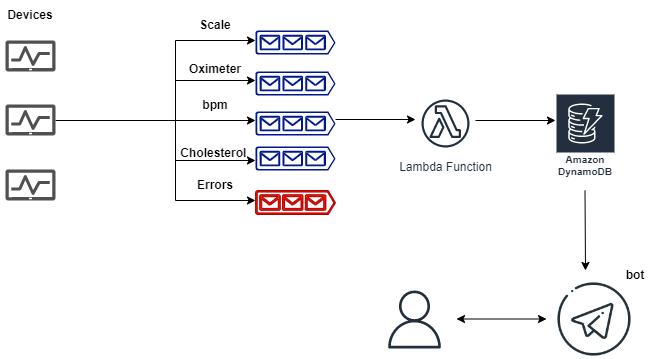

The diagram above was exported from draw.io. Its source (the exported page's mxGraphModel, read from the mxfile embedded in the PNG):
<mxGraphModel dx="1050" dy="549" grid="1" gridSize="10" guides="1" tooltips="1" connect="1" arrows="1" fold="1" page="1" pageScale="1" pageWidth="827" pageHeight="1169" math="0" shadow="0">
  <root>
    <mxCell id="0" />
    <mxCell id="1" parent="0" />
    <mxCell id="-qmPXS1rTTS6NZ3AbB2V-1" value="" style="sketch=0;pointerEvents=1;shadow=0;dashed=0;html=1;strokeColor=none;labelPosition=center;verticalLabelPosition=bottom;verticalAlign=top;align=center;fillColor=#505050;shape=mxgraph.mscae.intune.device_health" vertex="1" parent="1">
      <mxGeometry x="80" y="240" width="50" height="31" as="geometry" />
    </mxCell>
    <mxCell id="-qmPXS1rTTS6NZ3AbB2V-2" value="" style="sketch=0;pointerEvents=1;shadow=0;dashed=0;html=1;strokeColor=none;labelPosition=center;verticalLabelPosition=bottom;verticalAlign=top;align=center;fillColor=#505050;shape=mxgraph.mscae.intune.device_health" vertex="1" parent="1">
      <mxGeometry x="80" y="304" width="50" height="31" as="geometry" />
    </mxCell>
    <mxCell id="-qmPXS1rTTS6NZ3AbB2V-3" value="" style="sketch=0;pointerEvents=1;shadow=0;dashed=0;html=1;strokeColor=none;labelPosition=center;verticalLabelPosition=bottom;verticalAlign=top;align=center;fillColor=#505050;shape=mxgraph.mscae.intune.device_health" vertex="1" parent="1">
      <mxGeometry x="80" y="369" width="50" height="31" as="geometry" />
    </mxCell>
    <mxCell id="-qmPXS1rTTS6NZ3AbB2V-4" value="&lt;b&gt;Devices&lt;/b&gt;" style="text;html=1;strokeColor=none;fillColor=none;align=center;verticalAlign=middle;whiteSpace=wrap;rounded=0;" vertex="1" parent="1">
      <mxGeometry x="75" y="200" width="60" height="30" as="geometry" />
    </mxCell>
    <mxCell id="-qmPXS1rTTS6NZ3AbB2V-5" value="" style="endArrow=none;html=1;rounded=0;" edge="1" parent="1">
      <mxGeometry width="50" height="50" relative="1" as="geometry">
        <mxPoint x="130" y="320" as="sourcePoint" />
        <mxPoint x="250" y="320" as="targetPoint" />
      </mxGeometry>
    </mxCell>
    <mxCell id="-qmPXS1rTTS6NZ3AbB2V-6" value="" style="endArrow=none;html=1;rounded=0;" edge="1" parent="1">
      <mxGeometry width="50" height="50" relative="1" as="geometry">
        <mxPoint x="250" y="295.5" as="sourcePoint" />
        <mxPoint x="250" y="240" as="targetPoint" />
      </mxGeometry>
    </mxCell>
    <mxCell id="-qmPXS1rTTS6NZ3AbB2V-7" value="" style="endArrow=classic;html=1;rounded=0;" edge="1" parent="1">
      <mxGeometry width="50" height="50" relative="1" as="geometry">
        <mxPoint x="250" y="240" as="sourcePoint" />
        <mxPoint x="330" y="240" as="targetPoint" />
      </mxGeometry>
    </mxCell>
    <mxCell id="-qmPXS1rTTS6NZ3AbB2V-8" value="" style="sketch=0;aspect=fixed;pointerEvents=1;shadow=0;dashed=0;html=1;strokeColor=none;labelPosition=center;verticalLabelPosition=bottom;verticalAlign=top;align=center;fillColor=#00188D;shape=mxgraph.azure.queue_generic" vertex="1" parent="1">
      <mxGeometry x="330" y="230" width="80" height="24" as="geometry" />
    </mxCell>
    <mxCell id="-qmPXS1rTTS6NZ3AbB2V-9" value="" style="sketch=0;aspect=fixed;pointerEvents=1;shadow=0;dashed=0;html=1;strokeColor=none;labelPosition=center;verticalLabelPosition=bottom;verticalAlign=top;align=center;fillColor=#00188D;shape=mxgraph.azure.queue_generic" vertex="1" parent="1">
      <mxGeometry x="330" y="271" width="80" height="24" as="geometry" />
    </mxCell>
    <mxCell id="-qmPXS1rTTS6NZ3AbB2V-10" value="&lt;b&gt;Scale&lt;/b&gt;" style="text;html=1;strokeColor=none;fillColor=none;align=center;verticalAlign=middle;whiteSpace=wrap;rounded=0;" vertex="1" parent="1">
      <mxGeometry x="260" y="210" width="60" height="30" as="geometry" />
    </mxCell>
    <mxCell id="-qmPXS1rTTS6NZ3AbB2V-11" value="" style="endArrow=classic;html=1;rounded=0;" edge="1" parent="1">
      <mxGeometry width="50" height="50" relative="1" as="geometry">
        <mxPoint x="250" y="280" as="sourcePoint" />
        <mxPoint x="330" y="280" as="targetPoint" />
      </mxGeometry>
    </mxCell>
    <mxCell id="-qmPXS1rTTS6NZ3AbB2V-12" value="&lt;b&gt;Oximeter&lt;/b&gt;" style="text;html=1;strokeColor=none;fillColor=none;align=center;verticalAlign=middle;whiteSpace=wrap;rounded=0;" vertex="1" parent="1">
      <mxGeometry x="260" y="254" width="60" height="30" as="geometry" />
    </mxCell>
    <mxCell id="-qmPXS1rTTS6NZ3AbB2V-13" value="" style="endArrow=none;html=1;rounded=0;" edge="1" parent="1">
      <mxGeometry width="50" height="50" relative="1" as="geometry">
        <mxPoint x="250" y="400" as="sourcePoint" />
        <mxPoint x="250" y="295" as="targetPoint" />
      </mxGeometry>
    </mxCell>
    <mxCell id="-qmPXS1rTTS6NZ3AbB2V-15" value="" style="endArrow=classic;html=1;rounded=0;" edge="1" parent="1">
      <mxGeometry width="50" height="50" relative="1" as="geometry">
        <mxPoint x="250" y="320" as="sourcePoint" />
        <mxPoint x="330" y="320" as="targetPoint" />
      </mxGeometry>
    </mxCell>
    <mxCell id="-qmPXS1rTTS6NZ3AbB2V-16" value="" style="sketch=0;aspect=fixed;pointerEvents=1;shadow=0;dashed=0;html=1;strokeColor=none;labelPosition=center;verticalLabelPosition=bottom;verticalAlign=top;align=center;fillColor=#00188D;shape=mxgraph.azure.queue_generic" vertex="1" parent="1">
      <mxGeometry x="330" y="311" width="80" height="24" as="geometry" />
    </mxCell>
    <mxCell id="-qmPXS1rTTS6NZ3AbB2V-17" value="&lt;b&gt;bpm&lt;/b&gt;" style="text;html=1;strokeColor=none;fillColor=none;align=center;verticalAlign=middle;whiteSpace=wrap;rounded=0;" vertex="1" parent="1">
      <mxGeometry x="260" y="290" width="60" height="30" as="geometry" />
    </mxCell>
    <mxCell id="-qmPXS1rTTS6NZ3AbB2V-18" value="" style="endArrow=classic;html=1;rounded=0;" edge="1" parent="1">
      <mxGeometry width="50" height="50" relative="1" as="geometry">
        <mxPoint x="250" y="360" as="sourcePoint" />
        <mxPoint x="330" y="360" as="targetPoint" />
      </mxGeometry>
    </mxCell>
    <mxCell id="-qmPXS1rTTS6NZ3AbB2V-19" value="" style="sketch=0;aspect=fixed;pointerEvents=1;shadow=0;dashed=0;html=1;strokeColor=none;labelPosition=center;verticalLabelPosition=bottom;verticalAlign=top;align=center;fillColor=#00188D;shape=mxgraph.azure.queue_generic" vertex="1" parent="1">
      <mxGeometry x="330" y="346" width="80" height="24" as="geometry" />
    </mxCell>
    <mxCell id="-qmPXS1rTTS6NZ3AbB2V-20" value="&lt;b&gt;Cholesterol&amp;nbsp;&lt;/b&gt;" style="text;html=1;strokeColor=none;fillColor=none;align=center;verticalAlign=middle;whiteSpace=wrap;rounded=0;" vertex="1" parent="1">
      <mxGeometry x="260" y="335" width="60" height="35" as="geometry" />
    </mxCell>
    <mxCell id="-qmPXS1rTTS6NZ3AbB2V-25" value="" style="endArrow=classic;html=1;rounded=0;" edge="1" parent="1">
      <mxGeometry width="50" height="50" relative="1" as="geometry">
        <mxPoint x="250" y="400" as="sourcePoint" />
        <mxPoint x="330" y="400" as="targetPoint" />
      </mxGeometry>
    </mxCell>
    <mxCell id="-qmPXS1rTTS6NZ3AbB2V-26" value="&lt;b&gt;Errors&lt;/b&gt;" style="text;html=1;strokeColor=none;fillColor=none;align=center;verticalAlign=middle;whiteSpace=wrap;rounded=0;" vertex="1" parent="1">
      <mxGeometry x="260" y="370" width="60" height="30" as="geometry" />
    </mxCell>
    <mxCell id="-qmPXS1rTTS6NZ3AbB2V-27" value="" style="sketch=0;aspect=fixed;pointerEvents=1;shadow=0;dashed=0;html=1;strokeColor=#B20000;labelPosition=center;verticalLabelPosition=bottom;verticalAlign=top;align=center;fillColor=#e51400;shape=mxgraph.azure.queue_generic;fontColor=#ffffff;" vertex="1" parent="1">
      <mxGeometry x="330" y="390" width="80" height="24" as="geometry" />
    </mxCell>
    <mxCell id="-qmPXS1rTTS6NZ3AbB2V-29" value="" style="endArrow=classic;html=1;rounded=0;" edge="1" parent="1">
      <mxGeometry width="50" height="50" relative="1" as="geometry">
        <mxPoint x="410" y="319" as="sourcePoint" />
        <mxPoint x="490" y="319" as="targetPoint" />
      </mxGeometry>
    </mxCell>
    <mxCell id="-qmPXS1rTTS6NZ3AbB2V-32" value="Lambda Function" style="sketch=0;outlineConnect=0;fontColor=#232F3E;gradientColor=none;strokeColor=#232F3E;fillColor=#ffffff;dashed=0;verticalLabelPosition=bottom;verticalAlign=top;align=center;html=1;fontSize=12;fontStyle=0;aspect=fixed;shape=mxgraph.aws4.resourceIcon;resIcon=mxgraph.aws4.lambda_function;" vertex="1" parent="1">
      <mxGeometry x="490" y="293" width="60" height="60" as="geometry" />
    </mxCell>
    <mxCell id="-qmPXS1rTTS6NZ3AbB2V-33" value="" style="endArrow=classic;html=1;rounded=0;" edge="1" parent="1">
      <mxGeometry width="50" height="50" relative="1" as="geometry">
        <mxPoint x="550" y="320" as="sourcePoint" />
        <mxPoint x="630" y="320" as="targetPoint" />
      </mxGeometry>
    </mxCell>
    <mxCell id="-qmPXS1rTTS6NZ3AbB2V-38" value="Amazon DynamoDB" style="sketch=0;outlineConnect=0;fontColor=#232F3E;gradientColor=none;strokeColor=#ffffff;fillColor=#232F3E;dashed=0;verticalLabelPosition=middle;verticalAlign=bottom;align=center;html=1;whiteSpace=wrap;fontSize=10;fontStyle=1;spacing=3;shape=mxgraph.aws4.productIcon;prIcon=mxgraph.aws4.dynamodb;" vertex="1" parent="1">
      <mxGeometry x="630" y="293" width="60" height="88" as="geometry" />
    </mxCell>
    <mxCell id="-qmPXS1rTTS6NZ3AbB2V-39" value="" style="endArrow=classic;html=1;rounded=0;" edge="1" parent="1">
      <mxGeometry width="50" height="50" relative="1" as="geometry">
        <mxPoint x="659.5" y="390" as="sourcePoint" />
        <mxPoint x="660" y="470" as="targetPoint" />
      </mxGeometry>
    </mxCell>
    <mxCell id="-qmPXS1rTTS6NZ3AbB2V-40" value="" style="shape=image;html=1;verticalAlign=top;verticalLabelPosition=bottom;labelBackgroundColor=#ffffff;imageAspect=0;aspect=fixed;image=https://cdn4.iconfinder.com/data/icons/social-media-and-logos-12/32/Logo_telegram_Airplane_Air_plane_paper_airplane-22-128.png" vertex="1" parent="1">
      <mxGeometry x="630" y="480" width="78" height="78" as="geometry" />
    </mxCell>
    <mxCell id="-qmPXS1rTTS6NZ3AbB2V-41" value="&lt;b&gt;bot&lt;/b&gt;" style="text;html=1;strokeColor=none;fillColor=none;align=center;verticalAlign=middle;whiteSpace=wrap;rounded=0;" vertex="1" parent="1">
      <mxGeometry x="680" y="460" width="60" height="30" as="geometry" />
    </mxCell>
    <mxCell id="-qmPXS1rTTS6NZ3AbB2V-43" value="" style="sketch=0;outlineConnect=0;fontColor=#232F3E;gradientColor=none;fillColor=#232F3D;strokeColor=none;dashed=0;verticalLabelPosition=bottom;verticalAlign=top;align=center;html=1;fontSize=12;fontStyle=0;aspect=fixed;pointerEvents=1;shape=mxgraph.aws4.user;" vertex="1" parent="1">
      <mxGeometry x="460" y="490" width="58" height="58" as="geometry" />
    </mxCell>
    <mxCell id="-qmPXS1rTTS6NZ3AbB2V-44" value="" style="endArrow=classic;startArrow=classic;html=1;rounded=0;" edge="1" parent="1">
      <mxGeometry width="50" height="50" relative="1" as="geometry">
        <mxPoint x="531" y="518.5" as="sourcePoint" />
        <mxPoint x="621" y="518.5" as="targetPoint" />
      </mxGeometry>
    </mxCell>
  </root>
</mxGraphModel>